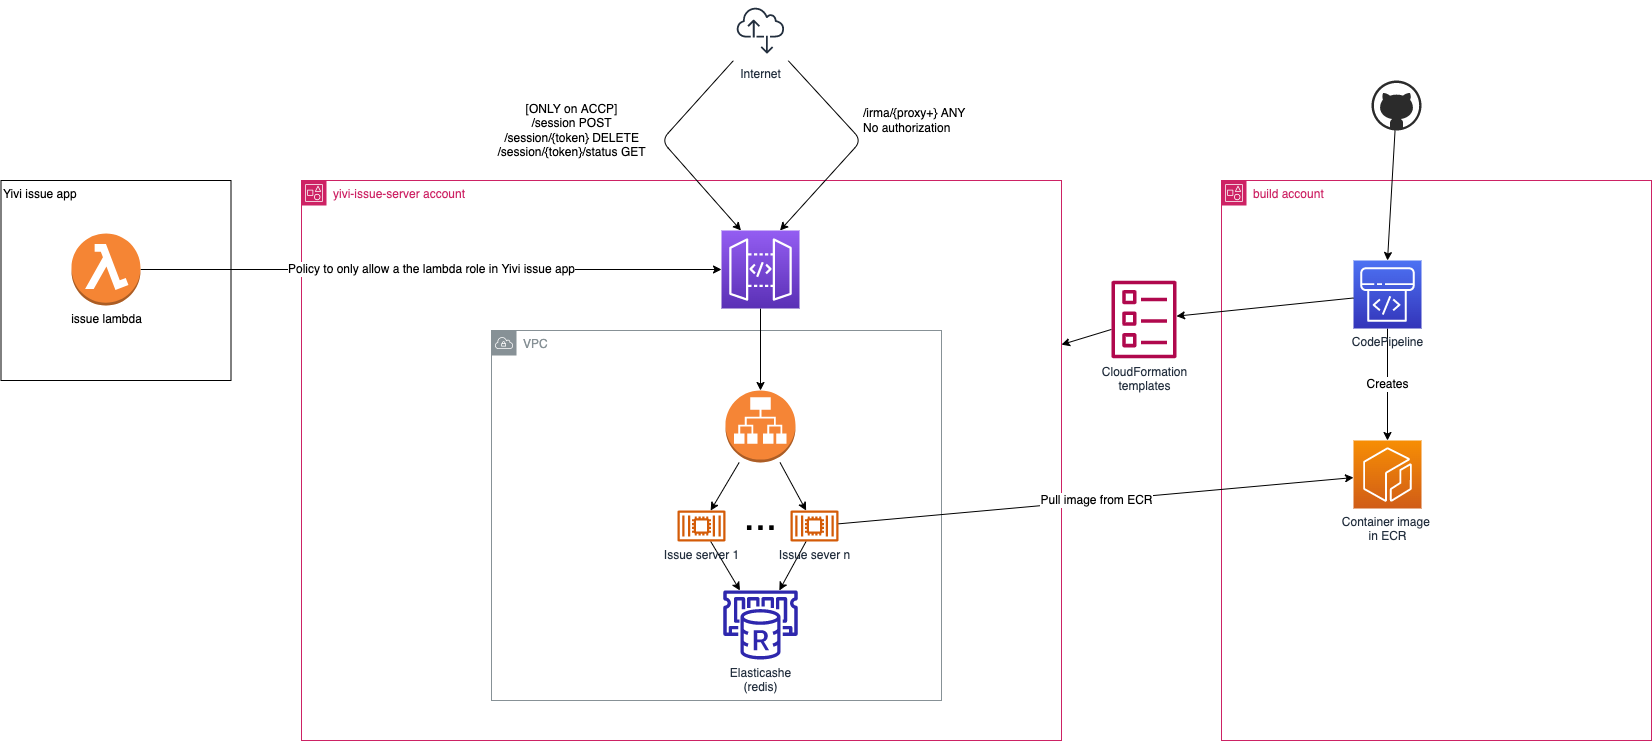

The diagram above was exported from draw.io. Its source (the exported page's mxGraphModel, read from the mxfile embedded in the PNG):
<mxGraphModel dx="2077" dy="1190" grid="1" gridSize="10" guides="1" tooltips="1" connect="1" arrows="1" fold="1" page="0" pageScale="1" pageWidth="827" pageHeight="1169" math="0" shadow="0">
  <root>
    <mxCell id="0" />
    <mxCell id="1" parent="0" />
    <mxCell id="20" value="Yivi issue app" style="rounded=0;whiteSpace=wrap;html=1;fontSize=12;align=left;verticalAlign=top;" parent="1" vertex="1">
      <mxGeometry x="-260.5" y="120" width="230" height="200" as="geometry" />
    </mxCell>
    <mxCell id="2" value="yivi-issue-server account" style="points=[[0,0],[0.25,0],[0.5,0],[0.75,0],[1,0],[1,0.25],[1,0.5],[1,0.75],[1,1],[0.75,1],[0.5,1],[0.25,1],[0,1],[0,0.75],[0,0.5],[0,0.25]];outlineConnect=0;gradientColor=none;html=1;whiteSpace=wrap;fontSize=12;fontStyle=0;container=1;pointerEvents=0;collapsible=0;recursiveResize=0;shape=mxgraph.aws4.group;grIcon=mxgraph.aws4.group_account;strokeColor=#CD2264;fillColor=none;verticalAlign=top;align=left;spacingLeft=30;fontColor=#CD2264;dashed=0;" parent="1" vertex="1">
      <mxGeometry x="40" y="120" width="760" height="560" as="geometry" />
    </mxCell>
    <mxCell id="3" value="VPC" style="sketch=0;outlineConnect=0;gradientColor=none;html=1;whiteSpace=wrap;fontSize=12;fontStyle=0;shape=mxgraph.aws4.group;grIcon=mxgraph.aws4.group_vpc;strokeColor=#879196;fillColor=none;verticalAlign=top;align=left;spacingLeft=30;fontColor=#879196;dashed=0;" parent="2" vertex="1">
      <mxGeometry x="190" y="150" width="450" height="370" as="geometry" />
    </mxCell>
    <mxCell id="9" style="edgeStyle=none;html=1;" parent="2" source="4" target="8" edge="1">
      <mxGeometry relative="1" as="geometry" />
    </mxCell>
    <mxCell id="10" style="edgeStyle=none;html=1;" parent="2" source="4" target="6" edge="1">
      <mxGeometry relative="1" as="geometry" />
    </mxCell>
    <mxCell id="4" value="" style="outlineConnect=0;dashed=0;verticalLabelPosition=bottom;verticalAlign=top;align=center;html=1;shape=mxgraph.aws3.application_load_balancer;fillColor=#F58536;gradientColor=none;" parent="2" vertex="1">
      <mxGeometry x="424" y="210" width="70" height="72" as="geometry" />
    </mxCell>
    <mxCell id="11" style="edgeStyle=none;html=1;" parent="2" source="6" target="7" edge="1">
      <mxGeometry relative="1" as="geometry" />
    </mxCell>
    <mxCell id="6" value="Issue server 1" style="sketch=0;outlineConnect=0;fontColor=#232F3E;gradientColor=none;fillColor=#D45B07;strokeColor=none;dashed=0;verticalLabelPosition=bottom;verticalAlign=top;align=center;html=1;fontSize=12;fontStyle=0;aspect=fixed;pointerEvents=1;shape=mxgraph.aws4.container_2;" parent="2" vertex="1">
      <mxGeometry x="376" y="330" width="48" height="31" as="geometry" />
    </mxCell>
    <mxCell id="7" value="Elasticashe&lt;br&gt;(redis)" style="sketch=0;outlineConnect=0;fontColor=#232F3E;gradientColor=none;fillColor=#2E27AD;strokeColor=none;dashed=0;verticalLabelPosition=bottom;verticalAlign=top;align=center;html=1;fontSize=12;fontStyle=0;aspect=fixed;pointerEvents=1;shape=mxgraph.aws4.elasticache_for_redis;" parent="2" vertex="1">
      <mxGeometry x="420" y="410" width="78" height="69" as="geometry" />
    </mxCell>
    <mxCell id="12" style="edgeStyle=none;html=1;" parent="2" source="8" target="7" edge="1">
      <mxGeometry relative="1" as="geometry" />
    </mxCell>
    <mxCell id="8" value="Issue sever n" style="sketch=0;outlineConnect=0;fontColor=#232F3E;gradientColor=none;fillColor=#D45B07;strokeColor=none;dashed=0;verticalLabelPosition=bottom;verticalAlign=top;align=center;html=1;fontSize=12;fontStyle=0;aspect=fixed;pointerEvents=1;shape=mxgraph.aws4.container_2;" parent="2" vertex="1">
      <mxGeometry x="489" y="330" width="48" height="31" as="geometry" />
    </mxCell>
    <mxCell id="13" value="&lt;font style=&quot;font-size: 40px;&quot;&gt;...&lt;/font&gt;" style="text;html=1;align=center;verticalAlign=middle;resizable=0;points=[];autosize=1;strokeColor=none;fillColor=none;" parent="2" vertex="1">
      <mxGeometry x="429" y="305" width="60" height="60" as="geometry" />
    </mxCell>
    <mxCell id="15" style="edgeStyle=none;html=1;entryX=0.5;entryY=0;entryDx=0;entryDy=0;entryPerimeter=0;fontSize=40;" parent="2" source="14" target="4" edge="1">
      <mxGeometry relative="1" as="geometry" />
    </mxCell>
    <mxCell id="14" value="" style="sketch=0;points=[[0,0,0],[0.25,0,0],[0.5,0,0],[0.75,0,0],[1,0,0],[0,1,0],[0.25,1,0],[0.5,1,0],[0.75,1,0],[1,1,0],[0,0.25,0],[0,0.5,0],[0,0.75,0],[1,0.25,0],[1,0.5,0],[1,0.75,0]];outlineConnect=0;fontColor=#232F3E;gradientColor=#945DF2;gradientDirection=north;fillColor=#5A30B5;strokeColor=#ffffff;dashed=0;verticalLabelPosition=bottom;verticalAlign=top;align=center;html=1;fontSize=12;fontStyle=0;aspect=fixed;shape=mxgraph.aws4.resourceIcon;resIcon=mxgraph.aws4.api_gateway;" parent="2" vertex="1">
      <mxGeometry x="420" y="50" width="78" height="78" as="geometry" />
    </mxCell>
    <mxCell id="17" value="/irma/{proxy+} ANY&lt;br&gt;No authorization" style="edgeStyle=none;html=1;fontSize=12;entryX=0.75;entryY=0;entryDx=0;entryDy=0;entryPerimeter=0;align=left;" parent="1" source="16" target="14" edge="1">
      <mxGeometry x="-0.1838" y="14" relative="1" as="geometry">
        <Array as="points">
          <mxPoint x="600" y="80" />
        </Array>
        <mxPoint as="offset" />
      </mxGeometry>
    </mxCell>
    <mxCell id="18" value="[ONLY on ACCP]&lt;br&gt;/session POST&lt;br&gt;/session/{token} DELETE&lt;br&gt;/session/{token}/status GET" style="edgeStyle=none;html=1;entryX=0.25;entryY=0;entryDx=0;entryDy=0;entryPerimeter=0;fontSize=12;" parent="1" source="16" target="14" edge="1">
      <mxGeometry x="-0.0547" y="-91" relative="1" as="geometry">
        <Array as="points">
          <mxPoint x="400" y="80" />
        </Array>
        <mxPoint x="-22" y="-71" as="offset" />
      </mxGeometry>
    </mxCell>
    <mxCell id="16" value="Internet" style="sketch=0;outlineConnect=0;fontColor=#232F3E;gradientColor=none;strokeColor=#232F3E;fillColor=#ffffff;dashed=0;verticalLabelPosition=bottom;verticalAlign=top;align=center;html=1;fontSize=12;fontStyle=0;aspect=fixed;shape=mxgraph.aws4.resourceIcon;resIcon=mxgraph.aws4.internet_alt2;" parent="1" vertex="1">
      <mxGeometry x="469" y="-60" width="60" height="60" as="geometry" />
    </mxCell>
    <mxCell id="21" value="Policy to only allow a the lambda role in Yivi issue app" style="edgeStyle=none;html=1;fontSize=12;" parent="1" source="19" target="14" edge="1">
      <mxGeometry relative="1" as="geometry" />
    </mxCell>
    <mxCell id="19" value="issue lambda" style="outlineConnect=0;dashed=0;verticalLabelPosition=bottom;verticalAlign=top;align=center;html=1;shape=mxgraph.aws3.lambda_function;fillColor=#F58534;gradientColor=none;fontSize=12;" parent="1" vertex="1">
      <mxGeometry x="-190" y="173" width="69" height="72" as="geometry" />
    </mxCell>
    <mxCell id="23" value="build account" style="points=[[0,0],[0.25,0],[0.5,0],[0.75,0],[1,0],[1,0.25],[1,0.5],[1,0.75],[1,1],[0.75,1],[0.5,1],[0.25,1],[0,1],[0,0.75],[0,0.5],[0,0.25]];outlineConnect=0;gradientColor=none;html=1;whiteSpace=wrap;fontSize=12;fontStyle=0;container=1;pointerEvents=0;collapsible=0;recursiveResize=0;shape=mxgraph.aws4.group;grIcon=mxgraph.aws4.group_account;strokeColor=#CD2264;fillColor=none;verticalAlign=top;align=left;spacingLeft=30;fontColor=#CD2264;dashed=0;" parent="1" vertex="1">
      <mxGeometry x="960" y="120" width="430" height="560" as="geometry" />
    </mxCell>
    <mxCell id="22" value="Container image &lt;br&gt;in ECR" style="sketch=0;points=[[0,0,0],[0.25,0,0],[0.5,0,0],[0.75,0,0],[1,0,0],[0,1,0],[0.25,1,0],[0.5,1,0],[0.75,1,0],[1,1,0],[0,0.25,0],[0,0.5,0],[0,0.75,0],[1,0.25,0],[1,0.5,0],[1,0.75,0]];outlineConnect=0;fontColor=#232F3E;gradientColor=#F78E04;gradientDirection=north;fillColor=#D05C17;strokeColor=#ffffff;dashed=0;verticalLabelPosition=bottom;verticalAlign=top;align=center;html=1;fontSize=12;fontStyle=0;aspect=fixed;shape=mxgraph.aws4.resourceIcon;resIcon=mxgraph.aws4.ecr;" parent="23" vertex="1">
      <mxGeometry x="132" y="260" width="68" height="68" as="geometry" />
    </mxCell>
    <mxCell id="39" value="Creates" style="edgeStyle=none;html=1;entryX=0.5;entryY=0;entryDx=0;entryDy=0;entryPerimeter=0;fontSize=12;" parent="23" source="36" target="22" edge="1">
      <mxGeometry relative="1" as="geometry" />
    </mxCell>
    <mxCell id="36" value="CodePipeline" style="sketch=0;points=[[0,0,0],[0.25,0,0],[0.5,0,0],[0.75,0,0],[1,0,0],[0,1,0],[0.25,1,0],[0.5,1,0],[0.75,1,0],[1,1,0],[0,0.25,0],[0,0.5,0],[0,0.75,0],[1,0.25,0],[1,0.5,0],[1,0.75,0]];outlineConnect=0;fontColor=#232F3E;gradientColor=#4D72F3;gradientDirection=north;fillColor=#3334B9;strokeColor=#ffffff;dashed=0;verticalLabelPosition=bottom;verticalAlign=top;align=center;html=1;fontSize=12;fontStyle=0;aspect=fixed;shape=mxgraph.aws4.resourceIcon;resIcon=mxgraph.aws4.codepipeline;" parent="23" vertex="1">
      <mxGeometry x="132" y="80" width="68" height="68" as="geometry" />
    </mxCell>
    <mxCell id="38" style="edgeStyle=none;html=1;entryX=0.5;entryY=0;entryDx=0;entryDy=0;entryPerimeter=0;fontSize=12;" parent="1" source="37" target="36" edge="1">
      <mxGeometry relative="1" as="geometry" />
    </mxCell>
    <mxCell id="37" value="" style="verticalLabelPosition=bottom;html=1;verticalAlign=top;align=center;strokeColor=none;fillColor=#2B2B2B;shape=mxgraph.azure.github_code;pointerEvents=1;fontSize=12;" parent="1" vertex="1">
      <mxGeometry x="1110" y="20" width="50" height="50" as="geometry" />
    </mxCell>
    <mxCell id="42" style="edgeStyle=none;html=1;fontSize=12;" parent="1" source="40" target="2" edge="1">
      <mxGeometry relative="1" as="geometry" />
    </mxCell>
    <mxCell id="40" value="CloudFormation&lt;br&gt;templates" style="sketch=0;outlineConnect=0;fontColor=#232F3E;gradientColor=none;fillColor=#B0084D;strokeColor=none;dashed=0;verticalLabelPosition=bottom;verticalAlign=top;align=center;html=1;fontSize=12;fontStyle=0;aspect=fixed;pointerEvents=1;shape=mxgraph.aws4.template;" parent="1" vertex="1">
      <mxGeometry x="850" y="220" width="65" height="78" as="geometry" />
    </mxCell>
    <mxCell id="41" style="edgeStyle=none;html=1;fontSize=12;" parent="1" source="36" target="40" edge="1">
      <mxGeometry relative="1" as="geometry" />
    </mxCell>
    <mxCell id="43" value="Pull image from ECR" style="edgeStyle=none;html=1;fontSize=12;" parent="1" source="8" target="22" edge="1">
      <mxGeometry relative="1" as="geometry" />
    </mxCell>
  </root>
</mxGraphModel>